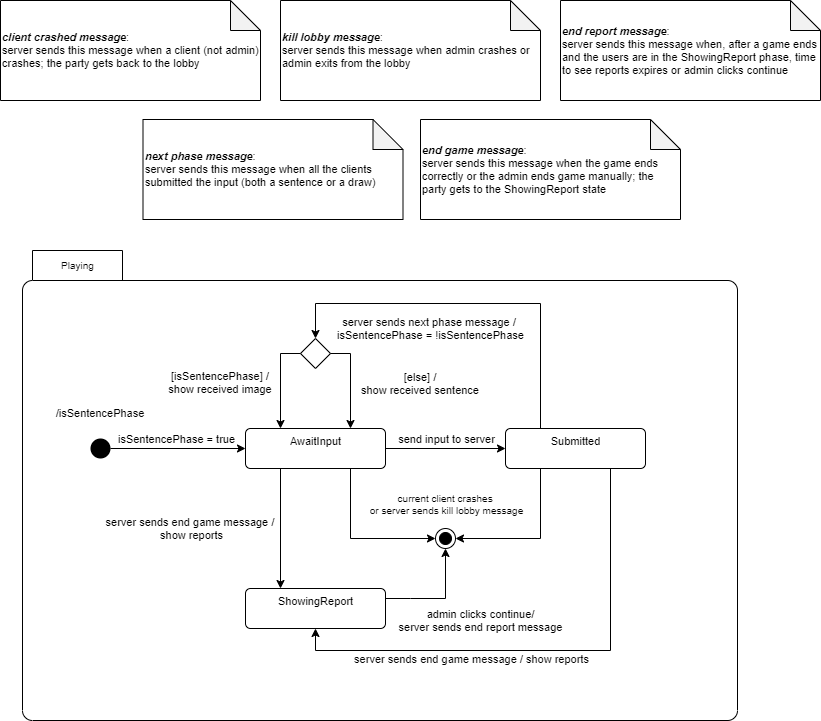

The diagram above was exported from draw.io. Its source (the exported page's mxGraphModel, read from the mxfile embedded in the PNG):
<mxGraphModel dx="1422" dy="762" grid="1" gridSize="10" guides="1" tooltips="1" connect="1" arrows="1" fold="1" page="1" pageScale="1" pageWidth="827" pageHeight="1169" math="0" shadow="0" extFonts="Permanent Marker^https://fonts.googleapis.com/css?family=Permanent+Marker">
  <root>
    <mxCell id="0" />
    <mxCell id="1" parent="0" />
    <mxCell id="2" value="Playing" style="shape=folder;align=center;verticalAlign=middle;fontStyle=0;tabWidth=100;tabHeight=30;tabPosition=left;html=1;boundedLbl=1;labelInHeader=1;rounded=1;absoluteArcSize=1;arcSize=10;fontSize=10;" vertex="1" parent="1">
      <mxGeometry x="112" y="760" width="715" height="470" as="geometry" />
    </mxCell>
    <mxCell id="3" value="AwaitInput" style="html=1;align=center;verticalAlign=top;rounded=1;absoluteArcSize=1;arcSize=10;dashed=0;fontSize=11;" vertex="1" parent="1">
      <mxGeometry x="335" y="938" width="140" height="40" as="geometry" />
    </mxCell>
    <mxCell id="4" value="" style="ellipse;fillColor=#000000;strokeColor=none;" vertex="1" parent="1">
      <mxGeometry x="180" y="948" width="20" height="20" as="geometry" />
    </mxCell>
    <mxCell id="5" value="" style="endArrow=classic;html=1;fontSize=11;entryX=0;entryY=0.5;entryDx=0;entryDy=0;exitX=1;exitY=0.5;exitDx=0;exitDy=0;" edge="1" source="4" target="3" parent="1">
      <mxGeometry width="50" height="50" relative="1" as="geometry">
        <mxPoint x="255" y="948" as="sourcePoint" />
        <mxPoint x="305" y="898" as="targetPoint" />
      </mxGeometry>
    </mxCell>
    <mxCell id="6" value="isSentencePhase = true" style="edgeLabel;html=1;align=center;verticalAlign=middle;resizable=0;points=[];fontSize=11;" vertex="1" connectable="0" parent="5">
      <mxGeometry x="-0.1153" y="1" relative="1" as="geometry">
        <mxPoint x="5" y="-9" as="offset" />
      </mxGeometry>
    </mxCell>
    <mxCell id="7" value="ShowingReport" style="html=1;align=center;verticalAlign=top;rounded=1;absoluteArcSize=1;arcSize=10;dashed=0;fontSize=11;" vertex="1" parent="1">
      <mxGeometry x="335" y="1098" width="140" height="40" as="geometry" />
    </mxCell>
    <mxCell id="8" value="" style="endArrow=classic;html=1;fontSize=11;exitX=0.25;exitY=1;exitDx=0;exitDy=0;entryX=0.25;entryY=0;entryDx=0;entryDy=0;" edge="1" source="3" target="7" parent="1">
      <mxGeometry width="50" height="50" relative="1" as="geometry">
        <mxPoint x="345" y="1088" as="sourcePoint" />
        <mxPoint x="395" y="1038" as="targetPoint" />
      </mxGeometry>
    </mxCell>
    <mxCell id="9" value="server sends end game message / &lt;br&gt;show reports" style="edgeLabel;html=1;align=center;verticalAlign=middle;resizable=0;points=[];fontSize=11;" vertex="1" connectable="0" parent="8">
      <mxGeometry x="-0.1143" y="1" relative="1" as="geometry">
        <mxPoint x="-91" y="6.86" as="offset" />
      </mxGeometry>
    </mxCell>
    <mxCell id="10" value="" style="ellipse;html=1;shape=endState;fillColor=#000000;strokeColor=#000000;fontSize=11;" vertex="1" parent="1">
      <mxGeometry x="525" y="1038" width="20" height="20" as="geometry" />
    </mxCell>
    <mxCell id="11" value="Submitted" style="html=1;align=center;verticalAlign=top;rounded=1;absoluteArcSize=1;arcSize=10;dashed=0;fontSize=11;" vertex="1" parent="1">
      <mxGeometry x="595" y="938" width="140" height="40" as="geometry" />
    </mxCell>
    <mxCell id="12" value="" style="endArrow=classic;html=1;fontSize=11;exitX=1;exitY=0.5;exitDx=0;exitDy=0;entryX=0;entryY=0.5;entryDx=0;entryDy=0;" edge="1" source="3" target="11" parent="1">
      <mxGeometry width="50" height="50" relative="1" as="geometry">
        <mxPoint x="435" y="1058" as="sourcePoint" />
        <mxPoint x="485" y="1008" as="targetPoint" />
      </mxGeometry>
    </mxCell>
    <mxCell id="13" value="send input to server" style="edgeLabel;html=1;align=center;verticalAlign=middle;resizable=0;points=[];fontSize=11;" vertex="1" connectable="0" parent="12">
      <mxGeometry x="-0.1214" y="1" relative="1" as="geometry">
        <mxPoint x="7.43" y="-9" as="offset" />
      </mxGeometry>
    </mxCell>
    <mxCell id="14" value="" style="endArrow=classic;html=1;fontSize=11;exitX=0.25;exitY=0;exitDx=0;exitDy=0;entryX=0.5;entryY=0;entryDx=0;entryDy=0;rounded=0;" edge="1" source="11" target="20" parent="1">
      <mxGeometry width="50" height="50" relative="1" as="geometry">
        <mxPoint x="605" y="938" as="sourcePoint" />
        <mxPoint x="415" y="868" as="targetPoint" />
        <Array as="points">
          <mxPoint x="630" y="813" />
          <mxPoint x="405" y="813" />
        </Array>
      </mxGeometry>
    </mxCell>
    <mxCell id="15" value="server sends next phase message / &lt;br&gt;isSentencePhase = !isSentencePhase" style="edgeLabel;html=1;align=center;verticalAlign=middle;resizable=0;points=[];fontSize=11;" vertex="1" connectable="0" parent="14">
      <mxGeometry x="0.0751" relative="1" as="geometry">
        <mxPoint x="-28.14" y="24" as="offset" />
      </mxGeometry>
    </mxCell>
    <mxCell id="16" value="" style="endArrow=classic;html=1;fontSize=11;exitX=0.75;exitY=1;exitDx=0;exitDy=0;entryX=0;entryY=0.5;entryDx=0;entryDy=0;rounded=0;" edge="1" source="3" target="10" parent="1">
      <mxGeometry width="50" height="50" relative="1" as="geometry">
        <mxPoint x="425" y="1048" as="sourcePoint" />
        <mxPoint x="475" y="998" as="targetPoint" />
        <Array as="points">
          <mxPoint x="440" y="1048" />
        </Array>
      </mxGeometry>
    </mxCell>
    <mxCell id="17" value="current client crashes &lt;br style=&quot;font-size: 10px&quot;&gt;or&amp;nbsp;server sends kill lobby message" style="edgeLabel;html=1;align=center;verticalAlign=middle;resizable=0;points=[];fontSize=10;" vertex="1" connectable="0" parent="16">
      <mxGeometry x="-0.3944" y="1" relative="1" as="geometry">
        <mxPoint x="94" y="-11.9" as="offset" />
      </mxGeometry>
    </mxCell>
    <mxCell id="18" value="" style="endArrow=classic;html=1;fontSize=11;exitX=0.25;exitY=1;exitDx=0;exitDy=0;entryX=1;entryY=0.5;entryDx=0;entryDy=0;rounded=0;" edge="1" source="11" target="10" parent="1">
      <mxGeometry width="50" height="50" relative="1" as="geometry">
        <mxPoint x="625" y="1088" as="sourcePoint" />
        <mxPoint x="675" y="1038" as="targetPoint" />
        <Array as="points">
          <mxPoint x="630" y="1048" />
        </Array>
      </mxGeometry>
    </mxCell>
    <mxCell id="19" value="/isSentencePhase" style="text;html=1;strokeColor=none;fillColor=none;align=center;verticalAlign=middle;whiteSpace=wrap;rounded=0;fontSize=11;" vertex="1" parent="1">
      <mxGeometry x="170" y="913" width="40" height="20" as="geometry" />
    </mxCell>
    <mxCell id="20" value="" style="rhombus;fontSize=11;" vertex="1" parent="1">
      <mxGeometry x="390" y="848" width="30" height="30" as="geometry" />
    </mxCell>
    <mxCell id="21" value="" style="endArrow=classic;html=1;fontSize=11;exitX=1;exitY=0.5;exitDx=0;exitDy=0;entryX=0.75;entryY=0;entryDx=0;entryDy=0;rounded=0;" edge="1" source="20" target="3" parent="1">
      <mxGeometry width="50" height="50" relative="1" as="geometry">
        <mxPoint x="450" y="923" as="sourcePoint" />
        <mxPoint x="500" y="873" as="targetPoint" />
        <Array as="points">
          <mxPoint x="440" y="863" />
        </Array>
      </mxGeometry>
    </mxCell>
    <mxCell id="22" value="[else] /&amp;nbsp;&lt;br&gt;show received sentence&amp;nbsp;" style="edgeLabel;html=1;align=center;verticalAlign=middle;resizable=0;points=[];fontSize=11;" vertex="1" connectable="0" parent="21">
      <mxGeometry x="0.0256" relative="1" as="geometry">
        <mxPoint x="70" as="offset" />
      </mxGeometry>
    </mxCell>
    <mxCell id="23" value="" style="endArrow=classic;html=1;fontSize=11;exitX=0;exitY=0.5;exitDx=0;exitDy=0;entryX=0.25;entryY=0;entryDx=0;entryDy=0;rounded=0;" edge="1" source="20" target="3" parent="1">
      <mxGeometry width="50" height="50" relative="1" as="geometry">
        <mxPoint x="300" y="943" as="sourcePoint" />
        <mxPoint x="350" y="893" as="targetPoint" />
        <Array as="points">
          <mxPoint x="370" y="863" />
        </Array>
      </mxGeometry>
    </mxCell>
    <mxCell id="24" value="[isSentencePhase] / &lt;br&gt;show received image&amp;nbsp;" style="edgeLabel;html=1;align=center;verticalAlign=middle;resizable=0;points=[];fontSize=11;" vertex="1" connectable="0" parent="23">
      <mxGeometry x="0.0135" relative="1" as="geometry">
        <mxPoint x="-60" as="offset" />
      </mxGeometry>
    </mxCell>
    <mxCell id="25" value="admin clicks continue/&lt;br&gt;server sends end report message" style="endArrow=classic;html=1;fontSize=11;rounded=0;exitX=1;exitY=0.25;exitDx=0;exitDy=0;entryX=0.5;entryY=1;entryDx=0;entryDy=0;" edge="1" parent="1">
      <mxGeometry x="0.0909" y="-41" width="50" height="50" relative="1" as="geometry">
        <mxPoint x="475" y="1108" as="sourcePoint" />
        <mxPoint x="535" y="1058" as="targetPoint" />
        <Array as="points">
          <mxPoint x="500" y="1108" />
          <mxPoint x="535" y="1108" />
        </Array>
        <mxPoint x="-6" y="22" as="offset" />
      </mxGeometry>
    </mxCell>
    <mxCell id="26" value="&lt;i&gt;&lt;b&gt;client crashed message&lt;/b&gt;&lt;/i&gt;:&lt;br&gt;server sends this message when a client (not admin) crashes; the party gets back to the lobby" style="shape=note;whiteSpace=wrap;html=1;backgroundOutline=1;darkOpacity=0.05;fontSize=11;align=left;" vertex="1" parent="1">
      <mxGeometry x="90" y="510" width="260" height="100" as="geometry" />
    </mxCell>
    <mxCell id="27" value="&lt;b&gt;&lt;i&gt;end report message&lt;/i&gt;&lt;/b&gt;:&lt;br&gt;server sends this message when, after a game ends and the users are in the ShowingReport phase, time to see reports expires or admin clicks continue" style="shape=note;whiteSpace=wrap;html=1;backgroundOutline=1;darkOpacity=0.05;fontSize=11;align=left;" vertex="1" parent="1">
      <mxGeometry x="650" y="510" width="260" height="100" as="geometry" />
    </mxCell>
    <mxCell id="28" value="&lt;i&gt;&lt;b&gt;kill lobby message&lt;/b&gt;&lt;/i&gt;:&lt;br&gt;server sends this message when admin crashes or admin exits from the lobby" style="shape=note;whiteSpace=wrap;html=1;backgroundOutline=1;darkOpacity=0.05;fontSize=11;align=left;" vertex="1" parent="1">
      <mxGeometry x="370" y="510" width="260" height="100" as="geometry" />
    </mxCell>
    <mxCell id="29" value="&lt;i&gt;&lt;b&gt;next phase message&lt;/b&gt;&lt;/i&gt;:&lt;br&gt;server sends this message when all the clients submitted the input (both a sentence or a draw)" style="shape=note;whiteSpace=wrap;html=1;backgroundOutline=1;darkOpacity=0.05;fontSize=11;align=left;" vertex="1" parent="1">
      <mxGeometry x="232.5" y="629" width="260" height="100" as="geometry" />
    </mxCell>
    <mxCell id="30" value="&lt;i&gt;&lt;b&gt;end game message&lt;/b&gt;&lt;/i&gt;:&lt;br&gt;server sends this message when the game ends correctly or the admin ends game manually; the party gets to the ShowingReport state" style="shape=note;whiteSpace=wrap;html=1;backgroundOutline=1;darkOpacity=0.05;fontSize=11;align=left;" vertex="1" parent="1">
      <mxGeometry x="510" y="629" width="260" height="100" as="geometry" />
    </mxCell>
    <mxCell id="31" value="" style="endArrow=classic;html=1;exitX=0.75;exitY=1;exitDx=0;exitDy=0;entryX=0.5;entryY=1;entryDx=0;entryDy=0;rounded=0;" edge="1" source="11" target="7" parent="1">
      <mxGeometry width="50" height="50" relative="1" as="geometry">
        <mxPoint x="430" y="1080" as="sourcePoint" />
        <mxPoint x="480" y="1030" as="targetPoint" />
        <Array as="points">
          <mxPoint x="700" y="1160" />
          <mxPoint x="405" y="1160" />
        </Array>
      </mxGeometry>
    </mxCell>
    <mxCell id="32" value="server sends end game message / show reports" style="edgeLabel;html=1;align=center;verticalAlign=middle;resizable=0;points=[];" vertex="1" connectable="0" parent="31">
      <mxGeometry x="-0.3215" relative="1" as="geometry">
        <mxPoint x="-140" y="21.86" as="offset" />
      </mxGeometry>
    </mxCell>
  </root>
</mxGraphModel>